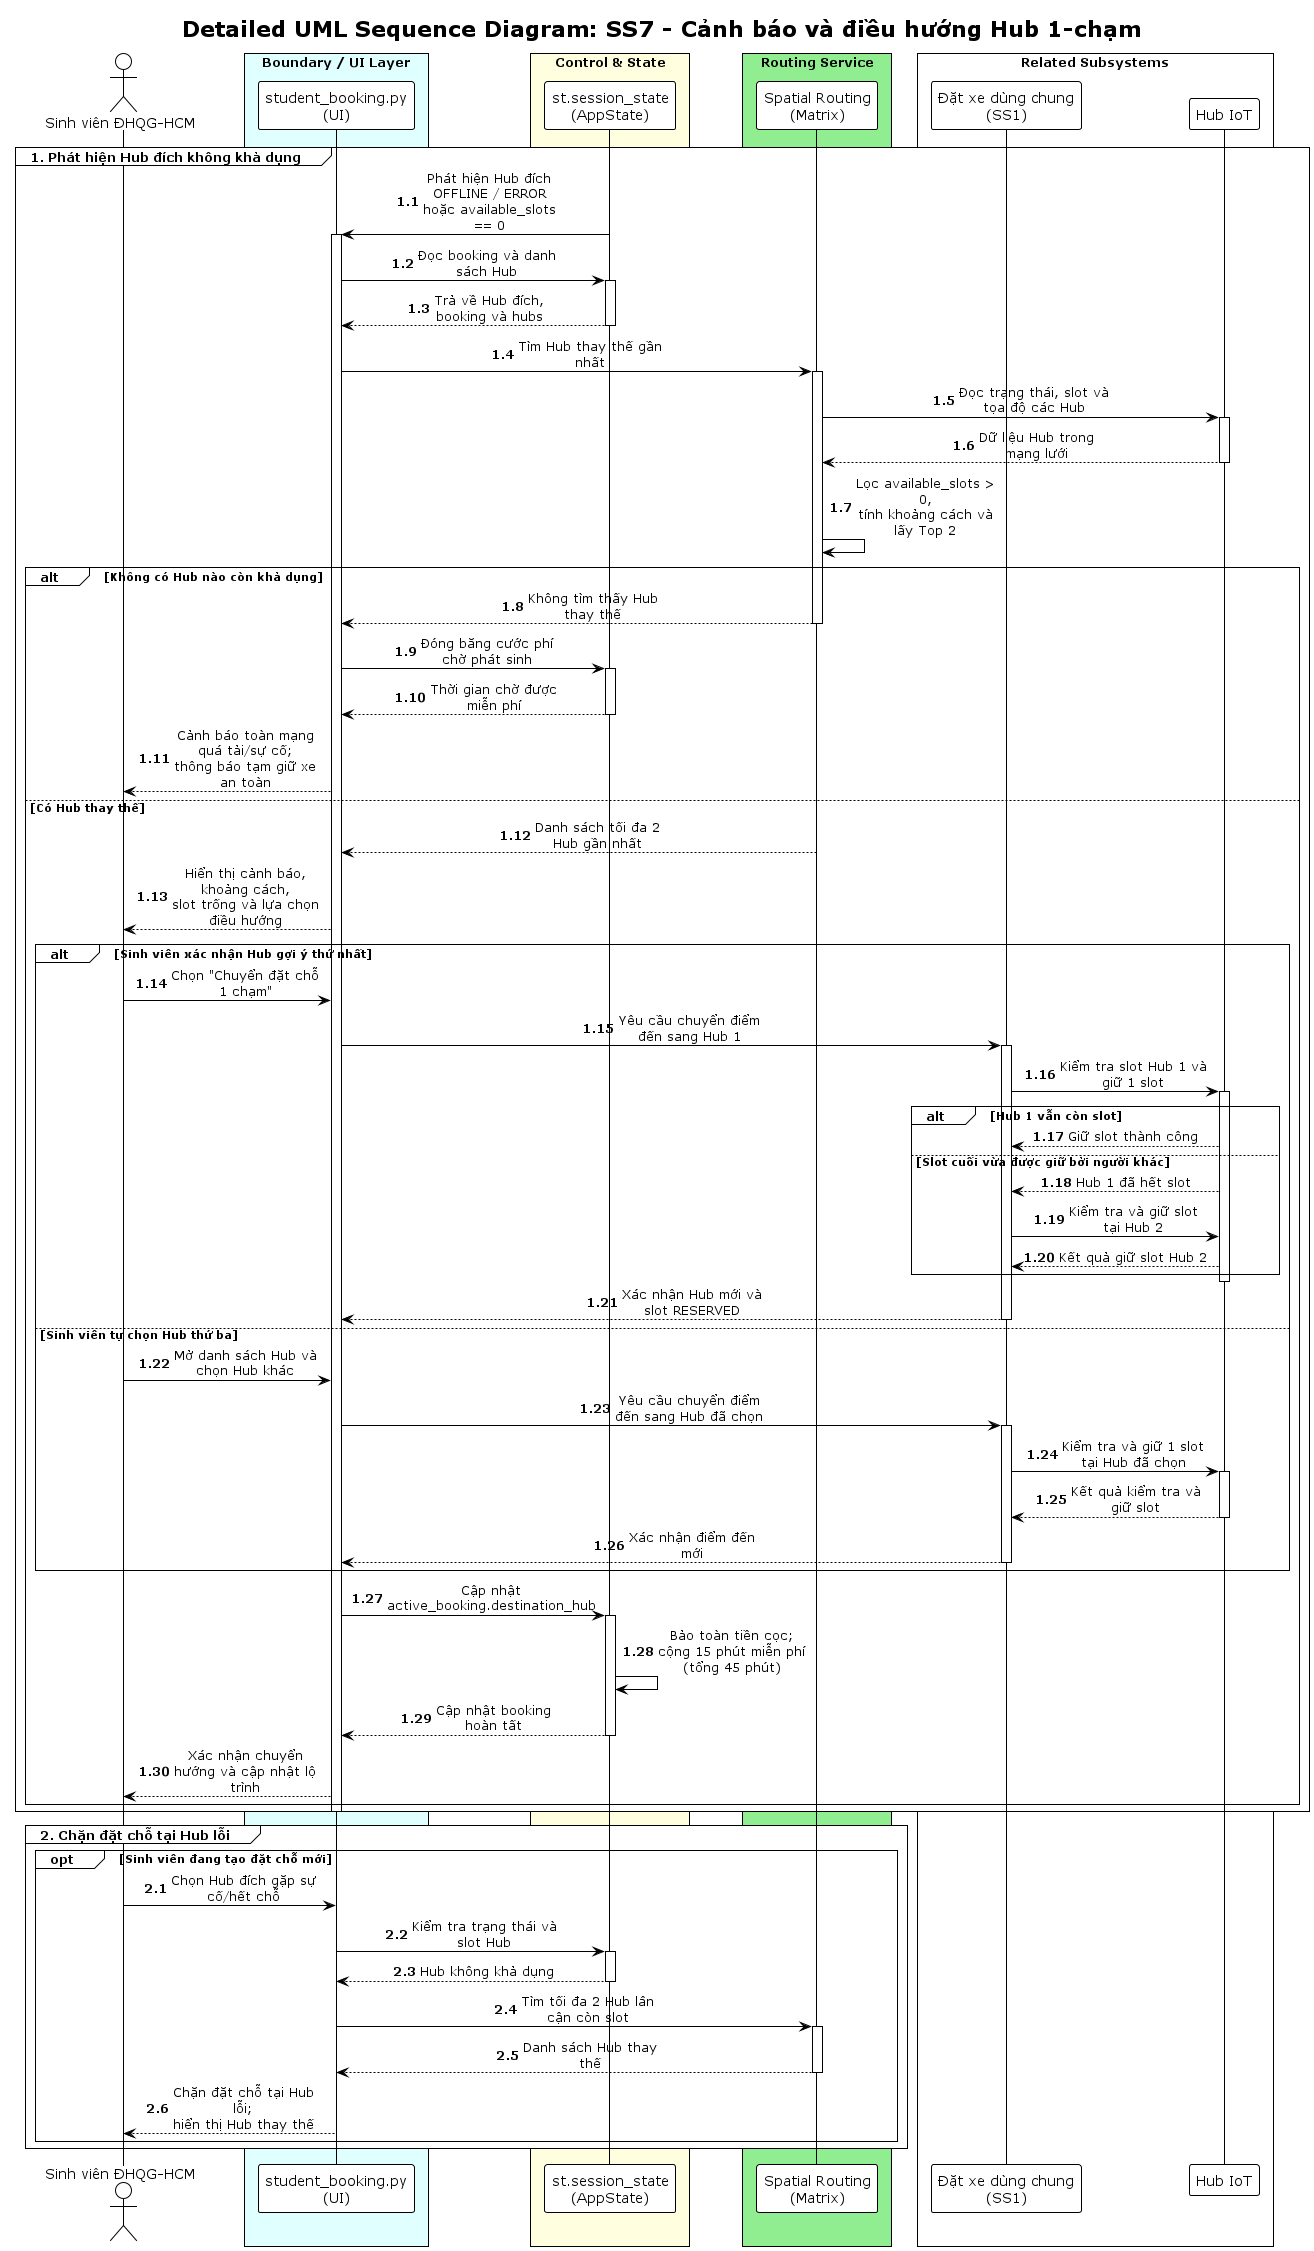

The diagram above was rendered by PlantUML. Its source (embedded in the PNG):
@startuml UC_SS7_02_NguyenTrungNguyen_sequence
!theme plain
skinparam sequenceMessageAlign center
skinparam maxMessageSize 150
skinparam BoxPadding 10

title "Detailed UML Sequence Diagram: SS7 - Cảnh báo và điều hướng Hub 1-chạm"

actor "Sinh viên ĐHQG-HCM" as Student
box "Boundary / UI Layer" #LightCyan
participant "student_booking.py\n(UI)" as UI
end box
box "Control & State" #LightYellow
participant "st.session_state\n(AppState)" as AppState
end box
box "Routing Service" #LightGreen
participant "Spatial Routing\n(Matrix)" as Routing
end box
box "Related Subsystems" #White
participant "Đặt xe dùng chung\n(SS1)" as SS1
participant "Hub IoT" as IoT
end box

autonumber 1.1
group 1. Phát hiện Hub đích không khả dụng
    AppState -> UI: Phát hiện Hub đích OFFLINE / ERROR\nhoặc available_slots == 0
    activate UI
    UI -> AppState: Đọc booking và danh sách Hub
    activate AppState
    AppState --> UI: Trả về Hub đích, booking và hubs
    deactivate AppState

    UI -> Routing: Tìm Hub thay thế gần nhất
    activate Routing
    Routing -> IoT: Đọc trạng thái, slot và tọa độ các Hub
    activate IoT
    IoT --> Routing: Dữ liệu Hub trong mạng lưới
    deactivate IoT
    Routing -> Routing: Lọc available_slots > 0,\ntính khoảng cách và lấy Top 2

    alt Không có Hub nào còn khả dụng
        Routing --> UI: Không tìm thấy Hub thay thế
        deactivate Routing
        UI -> AppState: Đóng băng cước phí chờ phát sinh
        activate AppState
        AppState --> UI: Thời gian chờ được miễn phí
        deactivate AppState
        UI --> Student: Cảnh báo toàn mạng quá tải/sự cố;\nthông báo tạm giữ xe an toàn
    else Có Hub thay thế
        Routing --> UI: Danh sách tối đa 2 Hub gần nhất
        deactivate Routing
        UI --> Student: Hiển thị cảnh báo, khoảng cách,\nslot trống và lựa chọn điều hướng

        alt Sinh viên xác nhận Hub gợi ý thứ nhất
            Student -> UI: Chọn "Chuyển đặt chỗ 1 chạm"
            UI -> SS1: Yêu cầu chuyển điểm đến sang Hub 1
            activate SS1
            SS1 -> IoT: Kiểm tra slot Hub 1 và giữ 1 slot
            activate IoT
            alt Hub 1 vẫn còn slot
                IoT --> SS1: Giữ slot thành công
            else Slot cuối vừa được giữ bởi người khác
                IoT --> SS1: Hub 1 đã hết slot
                SS1 -> IoT: Kiểm tra và giữ slot tại Hub 2
                IoT --> SS1: Kết quả giữ slot Hub 2
            end
            deactivate IoT
            SS1 --> UI: Xác nhận Hub mới và slot RESERVED
            deactivate SS1
        else Sinh viên tự chọn Hub thứ ba
            Student -> UI: Mở danh sách Hub và chọn Hub khác
            UI -> SS1: Yêu cầu chuyển điểm đến sang Hub đã chọn
            activate SS1
            SS1 -> IoT: Kiểm tra và giữ 1 slot tại Hub đã chọn
            activate IoT
            IoT --> SS1: Kết quả kiểm tra và giữ slot
            deactivate IoT
            SS1 --> UI: Xác nhận điểm đến mới
            deactivate SS1
        end

        UI -> AppState: Cập nhật active_booking.destination_hub
        activate AppState
        AppState -> AppState: Bảo toàn tiền cọc;\ncộng 15 phút miễn phí (tổng 45 phút)
        AppState --> UI: Cập nhật booking hoàn tất
        deactivate AppState
        UI --> Student: Xác nhận chuyển hướng và cập nhật lộ trình
    end
    deactivate UI
end

autonumber 2.1
group 2. Chặn đặt chỗ tại Hub lỗi
    opt Sinh viên đang tạo đặt chỗ mới
        Student -> UI: Chọn Hub đích gặp sự cố/hết chỗ
        UI -> AppState: Kiểm tra trạng thái và slot Hub
        activate AppState
        AppState --> UI: Hub không khả dụng
        deactivate AppState
        UI -> Routing: Tìm tối đa 2 Hub lân cận còn slot
        activate Routing
        Routing --> UI: Danh sách Hub thay thế
        deactivate Routing
        UI --> Student: Chặn đặt chỗ tại Hub lỗi;\nhiển thị Hub thay thế
    end
end

@enduml